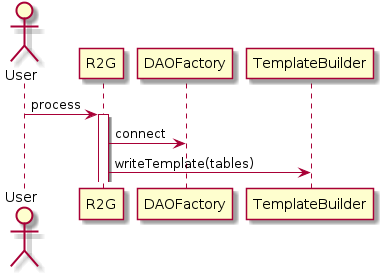

The diagram above was rendered by PlantUML. Its source (embedded in the PNG):
@startuml
skinparam backgroundColor white

actor User
participant R2G as r2g
participant DAOFactory as f
participant TemplateBuilder as t


User -> r2g : process
activate r2g

r2g -> f : connect
r2g -> t : writeTemplate(tables)



@enduml